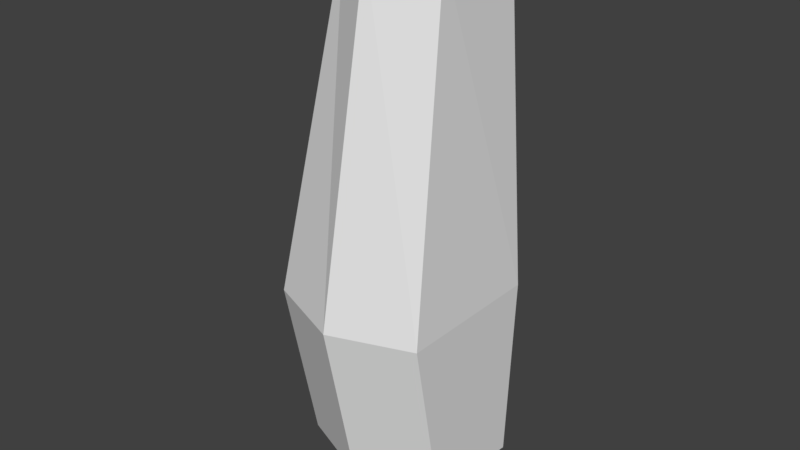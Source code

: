 # Source: huf_calf_left.blend  (saved by Blender 2.82.7; exported with 4.5.12 LTS)
import bpy
from mathutils import Matrix  # noqa: F401  (used for matrix-valued properties, if any)

bpy.ops.wm.read_factory_settings(use_empty=True)
scene = bpy.context.scene
scene.name = 'Scene'

# ---- collections
col_collection_1 = bpy.data.collections.new('Collection 1'); scene.collection.children.link(col_collection_1)

# ---- materials (node trees are filled in below, after node groups)
mat_standard = bpy.data.materials.new('Standard')
mat_standard.alpha_threshold = 0.0
mat_standard.use_transparent_shadow = False
mat_standard.specular_color = (0.0, 0.0, 0.0)
mat_standard.roughness = 0.5

# ---- material node trees

# ---- world
world_world = bpy.data.worlds.new('World'); scene.world = world_world
world_world.color = (0.05088, 0.05088, 0.05088)
world_world.use_sun_shadow = False
world_world.sun_shadow_jitter_overblur = 0.0
world_world.cycles.sampling_method = 'MANUAL'

# ---- meshes
me_geometry_n24904 = bpy.data.meshes.new('Geometry_n24904')
me_geometry_n24904.from_pydata([(-3.726, 4.549, 33.99), (-3.547, -0.9543, 34.0), (3.153, 5.315, 34.07), (-5.671, -2.299, 1.061), (-0.4633, -2.753, 34.0), (-0.4633, 6.182, 34.13), (-5.533, 4.872, 12.6), (-5.804, -4.623, 12.6), (-0.4728, -6.77, 12.6), (4.859, -4.835, 12.6), (4.859, 5.09, 12.6), (-0.4728, 6.961, 12.6), (-0.4717, -4.393, 1.061), (-0.4717, 6.402, 0.1989), (-0.47, 0.8144, -1.526), (-0.47, 1.874, 35.45), (-5.406, 4.365, 0.3833), (4.727, -2.506, 1.061), (3.381, -1.062, 34.0), (4.727, 4.579, 0.265)], [], [(5, 2, 15), (15, 2, 18), (18, 4, 15), (4, 1, 15), (1, 15, 0), (5, 0, 15), (12, 3, 14), (16, 14, 3), (13, 14, 16), (13, 19, 14), (19, 17, 14), (17, 12, 14), (0, 6, 7), (16, 3, 6), (7, 6, 3), (1, 0, 7), (7, 8, 1), (4, 1, 8), (3, 12, 7), (8, 7, 12), (8, 9, 4), (18, 4, 9), (12, 17, 8), (9, 8, 17), (18, 9, 10), (10, 2, 18), (9, 17, 19), (10, 9, 19), (10, 11, 2), (2, 11, 5), (19, 13, 10), (11, 10, 13), (13, 16, 11), (11, 16, 6), (5, 11, 6), (0, 5, 6)])
_uv = me_geometry_n24904.uv_layers.new(name='UVMap')
_uv.uv.foreach_set('vector', [0.1264, 0.08996, 0.2073, 0.1117, 0.1734, 9.193e-05, 0.2989, 0.03779, 0.2073, 0.1117, 0.3492, 0.141, 0.3492, 0.141, 0.4432, 0.1477, 0.4088, 0.04452, 0.4432, 0.1477, 0.5219, 0.1427, 0.4888, 0.05075, 0.5219, 0.1427, 0.5676, 0.05279, 0.6451, 0.1187, 0.7249, 0.09599, 0.6451, 0.1187, 0.6584, 0.01822, 0.4358, 0.8345, 0.5688, 0.8345, 0.4819, 0.9644, 0.7244, 0.8479, 0.6404, 0.9703, 0.5688, 0.8345, 0.8454, 0.85, 0.7964, 0.9731, 0.7244, 0.8479, 9.193e-05, 0.8631, 0.1358, 0.8631, 0.04516, 0.9999, 0.1358, 0.8631, 0.3051, 0.8369, 0.2406, 0.9842, 0.3051, 0.8369, 0.4358, 0.8345, 0.3963, 0.9661, 0.6451, 0.1187, 0.7257, 0.582, 0.5428, 0.5921, 0.7244, 0.8479, 0.5688, 0.8345, 0.7257, 0.582, 0.5428, 0.5921, 0.7257, 0.582, 0.5688, 0.8345, 0.5219, 0.1427, 0.6451, 0.1187, 0.5428, 0.5921, 0.5428, 0.5921, 0.4353, 0.5907, 0.5219, 0.1427, 0.4432, 0.1477, 0.5219, 0.1427, 0.4353, 0.5907, 0.5688, 0.8345, 0.4358, 0.8345, 0.5428, 0.5921, 0.4353, 0.5907, 0.5428, 0.5921, 0.4358, 0.8345, 0.4353, 0.5907, 0.3282, 0.5871, 0.4432, 0.1477, 0.3492, 0.141, 0.4432, 0.1477, 0.3282, 0.5871, 0.4358, 0.8345, 0.3051, 0.8369, 0.4353, 0.5907, 0.3282, 0.5871, 0.4353, 0.5907, 0.3051, 0.8369, 0.3492, 0.141, 0.3282, 0.5871, 0.131, 0.5742, 0.131, 0.5742, 0.2073, 0.1117, 0.3492, 0.141, 0.3282, 0.5871, 0.3051, 0.8369, 0.1358, 0.8631, 0.131, 0.5742, 0.3282, 0.5871, 0.1358, 0.8631, 0.131, 0.5742, 0.004009, 0.5593, 0.2073, 0.1117, 0.2073, 0.1117, 0.004009, 0.5593, 0.1264, 0.08996, 0.1358, 0.8631, 9.193e-05, 0.8631, 0.131, 0.5742, 0.004009, 0.5593, 0.131, 0.5742, 9.193e-05, 0.8631, 0.8454, 0.85, 0.7244, 0.8479, 0.8454, 0.5686, 0.8454, 0.5686, 0.7244, 0.8479, 0.7257, 0.582, 0.7249, 0.09599, 0.8454, 0.5686, 0.7257, 0.582, 0.6451, 0.1187, 0.7249, 0.09599, 0.7257, 0.582])
me_geometry_n24904.materials.append(mat_standard)
me_geometry_n24904.use_remesh_preserve_volume = False
me_geometry_n24904.use_remesh_preserve_attributes = False
me_geometry_n24904.use_mirror_vertex_groups = False
me_geometry_n24904.update()

# ---- objects
ob_foot__5 = bpy.data.objects.new('foot (5)', me_geometry_n24904)

# ---- transforms, parenting, visibility, modifiers, constraints
ob_foot__5.location = (0.0, 0.0, 0.0)
ob_foot__5.lineart.crease_threshold = 0.0

# ---- collection membership
col_collection_1.objects.link(ob_foot__5)

# ---- scene / render settings (as saved in the file)
scene.frame_start = 1; scene.frame_end = 250; scene.frame_set(0)
scene.render.engine = 'BLENDER_EEVEE_NEXT'
scene.render.resolution_percentage = 50
scene.render.dither_intensity = 0.0
scene.cycles.use_denoising = False
scene.cycles.samples = 128
scene.cycles.sampling_pattern = 'TABULATED_SOBOL'
scene.cycles.use_adaptive_sampling = False
scene.cycles.use_light_tree = False
scene.cycles.blur_glossy = 0.0
scene.cycles.sample_clamp_indirect = 0.0
scene.view_settings.view_transform = 'Standard'
bpy.context.view_layer.update()

# ---- added for rendering (the .blend has no active camera and no usable light): camera, sun
cam_auto = bpy.data.cameras.new('AutoCamera')
cam_auto.lens = 50.0
cam_auto.sensor_width = 36.0
cam_auto.clip_end = 1000.0
ob_auto_camera = bpy.data.objects.new('AutoCamera', cam_auto)
scene.collection.objects.link(ob_auto_camera)
ob_auto_camera.location = (37.328, -45.2658, 47.2011)
ob_auto_camera.rotation_euler = (1.09748, -7.21219e-08, 0.694738)
scene.camera = ob_auto_camera
light_auto_sun = bpy.data.lights.new('AutoSun', 'SUN')
light_auto_sun.energy = 3.0
light_auto_sun.angle = 0.0523599
ob_auto_sun = bpy.data.objects.new('AutoSun', light_auto_sun)
scene.collection.objects.link(ob_auto_sun)
ob_auto_sun.rotation_euler = (0.872665, 0.174533, 0.523599)
bpy.context.view_layer.update()
